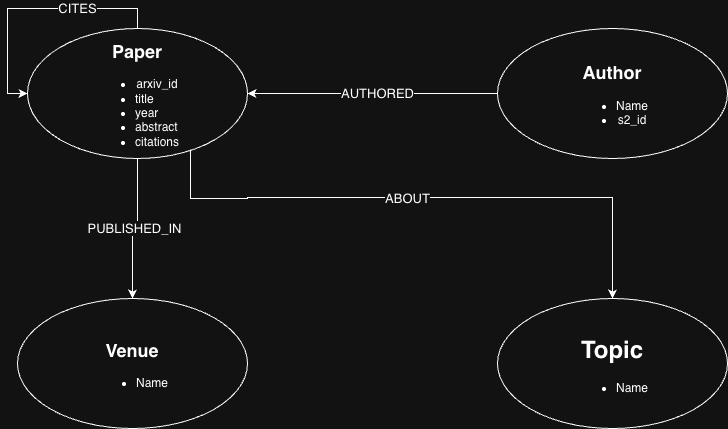

The diagram above was exported from draw.io. Its source (the exported page's mxGraphModel, read from the mxfile embedded in the PNG):
<mxGraphModel dx="780" dy="516" grid="1" gridSize="10" guides="1" tooltips="1" connect="1" arrows="1" fold="1" page="1" pageScale="1" pageWidth="827" pageHeight="1169" math="0" shadow="0">
  <root>
    <mxCell id="0" />
    <mxCell id="1" parent="0" />
    <mxCell id="zl_XA-g6Yfzy4UAhfgtE-5" edge="1" parent="1" source="zl_XA-g6Yfzy4UAhfgtE-1" style="edgeStyle=orthogonalEdgeStyle;rounded=0;orthogonalLoop=1;jettySize=auto;html=1;endArrow=none;endFill=0;fontStyle=0;fontSize=13;startArrow=classic;startFill=1;" target="zl_XA-g6Yfzy4UAhfgtE-2" value="AUTHORED">
      <mxGeometry relative="1" x="0.04" as="geometry">
        <mxPoint as="offset" />
        <Array as="points">
          <mxPoint x="380" y="135" />
          <mxPoint x="380" y="135" />
        </Array>
      </mxGeometry>
    </mxCell>
    <mxCell id="zl_XA-g6Yfzy4UAhfgtE-6" edge="1" parent="1" source="zl_XA-g6Yfzy4UAhfgtE-1" style="edgeStyle=orthogonalEdgeStyle;rounded=0;orthogonalLoop=1;jettySize=auto;html=1;entryX=0.5;entryY=0;entryDx=0;entryDy=0;fontSize=13;" target="zl_XA-g6Yfzy4UAhfgtE-3" value="PUBLISHED_IN">
      <mxGeometry relative="1" as="geometry" />
    </mxCell>
    <mxCell id="zl_XA-g6Yfzy4UAhfgtE-1" parent="1" style="ellipse;whiteSpace=wrap;html=1;" value="&lt;h2&gt;Paper&lt;/h2&gt;&lt;div&gt;&lt;ul&gt;&lt;li&gt;arxiv_id&lt;/li&gt;&lt;li style=&quot;text-align: left;&quot;&gt;title&lt;/li&gt;&lt;li style=&quot;text-align: left;&quot;&gt;year&lt;/li&gt;&lt;li style=&quot;text-align: left;&quot;&gt;abstract&lt;/li&gt;&lt;li style=&quot;text-align: left;&quot;&gt;citations&lt;/li&gt;&lt;/ul&gt;&lt;/div&gt;" vertex="1">
      <mxGeometry height="130" width="220" x="40" y="70" as="geometry" />
    </mxCell>
    <mxCell id="zl_XA-g6Yfzy4UAhfgtE-2" parent="1" style="ellipse;whiteSpace=wrap;html=1;" value="&lt;h2&gt;Author&lt;/h2&gt;&lt;div&gt;&lt;ul&gt;&lt;li&gt;Name&lt;/li&gt;&lt;li&gt;s2_id&lt;/li&gt;&lt;/ul&gt;&lt;/div&gt;" vertex="1">
      <mxGeometry height="130" width="230" x="510" y="70" as="geometry" />
    </mxCell>
    <mxCell id="zl_XA-g6Yfzy4UAhfgtE-3" parent="1" style="ellipse;whiteSpace=wrap;html=1;align=center;fontFamily=Helvetica;" value="&lt;h2&gt;Venue&lt;/h2&gt;&lt;div&gt;&lt;ul&gt;&lt;li&gt;Name&lt;/li&gt;&lt;/ul&gt;&lt;/div&gt;" vertex="1">
      <mxGeometry height="130" width="230" x="30" y="340" as="geometry" />
    </mxCell>
    <mxCell id="zl_XA-g6Yfzy4UAhfgtE-4" parent="1" style="ellipse;whiteSpace=wrap;html=1;align=center;" value="&lt;h1&gt;Topic&lt;/h1&gt;&lt;div&gt;&lt;ul&gt;&lt;li&gt;Name&lt;/li&gt;&lt;/ul&gt;&lt;/div&gt;" vertex="1">
      <mxGeometry height="130" width="230" x="510" y="340" as="geometry" />
    </mxCell>
    <mxCell id="zl_XA-g6Yfzy4UAhfgtE-7" edge="1" parent="1" style="edgeStyle=orthogonalEdgeStyle;rounded=0;orthogonalLoop=1;jettySize=auto;html=1;entryX=0.741;entryY=0.931;entryDx=0;entryDy=0;fontSize=13;startArrow=classic;startFill=1;endArrow=none;endFill=0;entryPerimeter=0;" target="zl_XA-g6Yfzy4UAhfgtE-1" value="ABOUT">
      <mxGeometry relative="1" x="0.0681" y="1" as="geometry">
        <mxPoint as="offset" />
        <Array as="points">
          <mxPoint x="625" y="239" />
          <mxPoint x="260" y="239" />
          <mxPoint x="260" y="240" />
          <mxPoint x="203" y="240" />
        </Array>
        <mxPoint x="625" y="340" as="sourcePoint" />
        <mxPoint x="227.78174593052017" y="210.0019407771255" as="targetPoint" />
      </mxGeometry>
    </mxCell>
    <mxCell id="zl_XA-g6Yfzy4UAhfgtE-9" edge="1" parent="1" source="zl_XA-g6Yfzy4UAhfgtE-1" style="edgeStyle=orthogonalEdgeStyle;rounded=0;orthogonalLoop=1;jettySize=auto;html=1;entryX=0;entryY=0.5;entryDx=0;entryDy=0;fontSize=13;" target="zl_XA-g6Yfzy4UAhfgtE-1" value="CITES">
      <mxGeometry relative="1" x="-0.3725" as="geometry">
        <mxPoint as="offset" />
        <Array as="points">
          <mxPoint x="150" y="50" />
          <mxPoint x="20" y="50" />
          <mxPoint x="20" y="135" />
        </Array>
      </mxGeometry>
    </mxCell>
  </root>
</mxGraphModel>